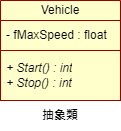

The diagram above was exported from draw.io. Its source (the exported page's mxGraphModel, read from the mxfile embedded in the PNG):
<mxGraphModel dx="434" dy="463" grid="1" gridSize="10" guides="1" tooltips="1" connect="1" arrows="1" fold="1" page="1" pageScale="1" pageWidth="827" pageHeight="1169" math="0" shadow="0">
  <root>
    <mxCell id="0" />
    <mxCell id="1" parent="0" />
    <mxCell id="yCJM5NA-tBVJpXjgSkGl-1" value="Vehicle" style="swimlane;fontStyle=0;childLayout=stackLayout;horizontal=1;startSize=20;horizontalStack=0;resizeParent=1;resizeParentMax=0;resizeLast=0;collapsible=1;marginBottom=0;whiteSpace=wrap;html=1;strokeColor=#990000;fillColor=#FFFFCC;" parent="1" vertex="1">
      <mxGeometry x="140" y="190" width="120" height="100" as="geometry" />
    </mxCell>
    <mxCell id="yCJM5NA-tBVJpXjgSkGl-2" value="- fMaxSpeed : float" style="text;strokeColor=#990000;fillColor=#FFFFCC;align=left;verticalAlign=middle;spacingLeft=4;spacingRight=4;overflow=hidden;points=[[0,0.5],[1,0.5]];portConstraint=eastwest;rotatable=0;whiteSpace=wrap;html=1;" parent="yCJM5NA-tBVJpXjgSkGl-1" vertex="1">
      <mxGeometry y="20" width="120" height="30" as="geometry" />
    </mxCell>
    <mxCell id="yCJM5NA-tBVJpXjgSkGl-4" value="&lt;i&gt;+ Start() : int&lt;br&gt;+ Stop() : int&lt;/i&gt;" style="text;strokeColor=#990000;fillColor=#FFFFCC;align=left;verticalAlign=middle;spacingLeft=4;spacingRight=4;overflow=hidden;points=[[0,0.5],[1,0.5]];portConstraint=eastwest;rotatable=0;whiteSpace=wrap;html=1;" parent="yCJM5NA-tBVJpXjgSkGl-1" vertex="1">
      <mxGeometry y="50" width="120" height="50" as="geometry" />
    </mxCell>
    <mxCell id="yCJM5NA-tBVJpXjgSkGl-5" value="&lt;b&gt;抽象類&lt;/b&gt;" style="text;html=1;strokeColor=none;fillColor=none;align=center;verticalAlign=middle;whiteSpace=wrap;rounded=0;" parent="1" vertex="1">
      <mxGeometry x="170" y="290" width="60" height="30" as="geometry" />
    </mxCell>
  </root>
</mxGraphModel>